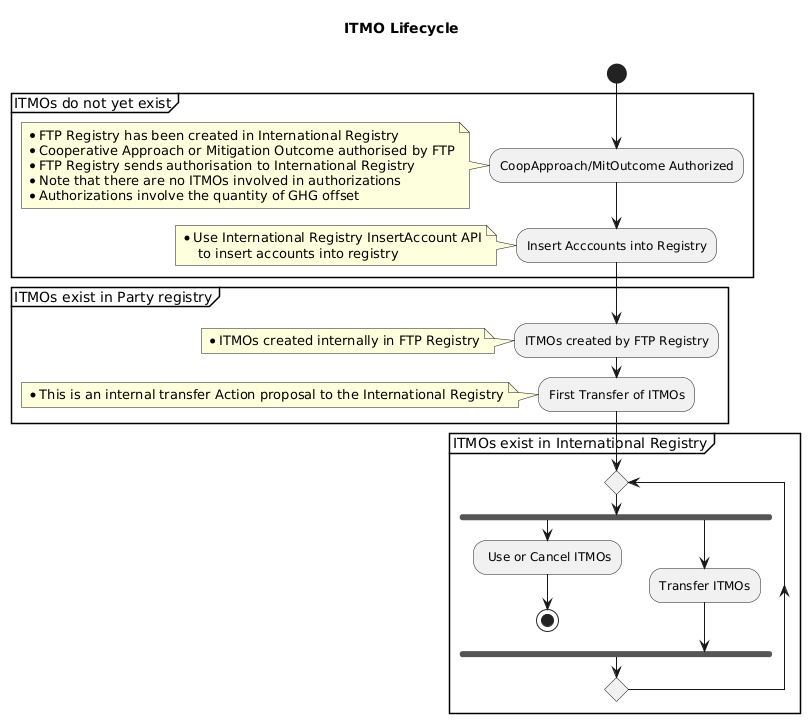

The diagram above was rendered by PlantUML. Its source (embedded in the PNG):
@startuml

title ITMO Lifecycle \n

start

partition ITMOs do not yet exist {
    
    :CoopApproach/MitOutcome Authorized;
    
    note left
        * FTP Registry has been created in International Registry
        * Cooperative Approach or Mitigation Outcome authorised by FTP
        * FTP Registry sends authorisation to International Registry
        * Note that there are no ITMOs involved in authorizations
        * Authorizations involve the quantity of GHG offset
    end note
    
    :Insert Acccounts into Registry;
    
    note left
        * Use International Registry InsertAccount API
            to insert accounts into registry
    end note
    
    }

partition ITMOs exist in Party registry {
    
    :ITMOs created by FTP Registry;
    
    note left
        * ITMOs created internally in FTP Registry
    end note
    
    :First Transfer of ITMOs;
    
    note left
        * This is an internal transfer Action proposal to the International Registry
    end note
    
}

partition ITMOs exist in International Registry {
    
    repeat
    
        fork
            : Use or Cancel ITMOs;
            stop
        fork again
            :Transfer ITMOs;
        end fork
        
    repeat while ()
    
}

@enduml